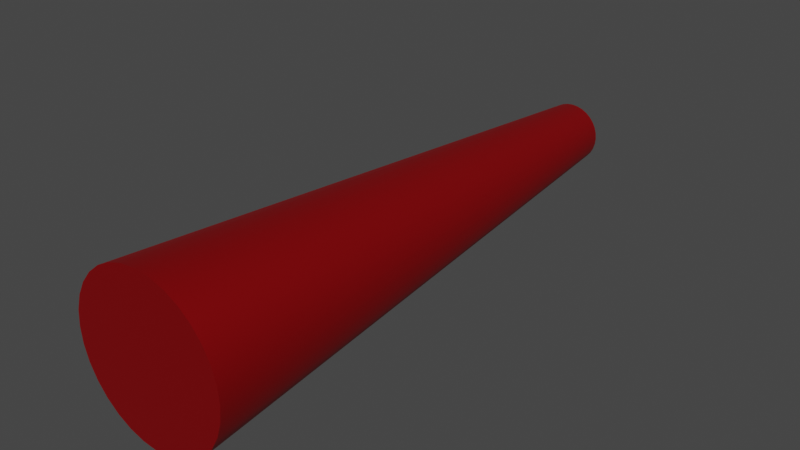 # Source: gun.blend  (saved by Blender 3.4.6; exported with 4.5.12 LTS)
import bpy
from mathutils import Matrix  # noqa: F401  (used for matrix-valued properties, if any)

bpy.ops.wm.read_factory_settings(use_empty=True)
scene = bpy.context.scene
scene.name = 'Scene'

# ---- collections
col_collection = bpy.data.collections.new('Collection'); scene.collection.children.link(col_collection)

# ---- materials (node trees are filled in below, after node groups)
mat_gun = bpy.data.materials.new('Gun')
mat_gun.use_transparent_shadow = False

# ---- node groups
ng_auto_smooth = bpy.data.node_groups.new('Auto Smooth', 'GeometryNodeTree')
_s = ng_auto_smooth.interface.new_socket(name='Geometry', in_out='OUTPUT', socket_type='NodeSocketGeometry')
_s = ng_auto_smooth.interface.new_socket(name='Geometry', in_out='INPUT', socket_type='NodeSocketGeometry')
_s = ng_auto_smooth.interface.new_socket(name='Angle', in_out='INPUT', socket_type='NodeSocketFloat')
_s.subtype = 'ANGLE'
_s.min_value = 0.0
_s.max_value = 3.142
ng_auto_smooth.is_modifier = True
_N = ng_auto_smooth.nodes; _L = ng_auto_smooth.links
n0 = _N.new('NodeGroupOutput'); n0.name = 'Group Output'; n0.location = (480, -100)
n1 = _N.new('NodeGroupInput'); n1.name = 'Group Input'; n1.location = (-420, -300)
n2 = _N.new('NodeGroupInput'); n2.name = 'Group Input.001'; n2.location = (-60, -100)
n3 = _N.new('GeometryNodeSetShadeSmooth'); n3.name = 'Set Shade Smooth'; n3.location = (120, -100)
n3.domain = 'EDGE'
n4 = _N.new('GeometryNodeSetShadeSmooth'); n4.name = 'Set Shade Smooth.001'; n4.location = (300, -100)
n5 = _N.new('GeometryNodeInputMeshEdgeAngle'); n5.name = 'Edge Angle'; n5.location = (-420, -220)
n6 = _N.new('GeometryNodeInputEdgeSmooth'); n6.name = 'Is Edge Smooth'; n6.location = (-60, -160)
n7 = _N.new('GeometryNodeInputShadeSmooth'); n7.name = 'Is Face Smooth'; n7.location = (-240, -340)
n8 = _N.new('FunctionNodeBooleanMath'); n8.name = 'Boolean Math'; n8.location = (-60, -220)
n9 = _N.new('FunctionNodeCompare'); n9.name = 'Compare'; n9.location = (-240, -180)
n9.operation = 'LESS_EQUAL'
_L.new(n5.outputs[0], n9.inputs[0])
_L.new(n4.outputs[0], n0.inputs[0])
_L.new(n1.outputs[1], n9.inputs[1])
_L.new(n9.outputs[0], n8.inputs[0])
_L.new(n7.outputs[0], n8.inputs[1])
_L.new(n2.outputs[0], n3.inputs[0])
_L.new(n6.outputs[0], n3.inputs[1])
_L.new(n3.outputs[0], n4.inputs[0])
_L.new(n8.outputs[0], n3.inputs[2])
n0.is_active_output = True

# ---- material node trees
mat_gun.use_nodes = True; mat_gun.node_tree.nodes.clear()
_N = mat_gun.node_tree.nodes; _L = mat_gun.node_tree.links
n0 = _N.new('ShaderNodeBsdfPrincipled'); n0.name = 'Principled BSDF'; n0.location = (10, 300)
n0.distribution = 'GGX'
n0.subsurface_method = 'RANDOM_WALK_SKIN'
n0.inputs[0].default_value = (0.5173, 0.004803, 0.008207, 1.0)
n0.inputs[1].default_value = 0.7448
n0.inputs[3].default_value = 1.45
n0.inputs[27].default_value = (0.0, 0.0, 0.0, 1.0)
n0.inputs[28].default_value = 1.0
n1 = _N.new('ShaderNodeOutputMaterial'); n1.name = 'Material Output'; n1.location = (300, 300)
_L.new(n0.outputs[0], n1.inputs[0])
n1.is_active_output = True

# ---- world
world_world = bpy.data.worlds.new('World'); scene.world = world_world
world_world.use_nodes = True; world_world.node_tree.nodes.clear()
_N = world_world.node_tree.nodes; _L = world_world.node_tree.links
n0 = _N.new('ShaderNodeOutputWorld'); n0.name = 'World Output'; n0.location = (300, 300)
n1 = _N.new('ShaderNodeBackground'); n1.name = 'Background'; n1.location = (10, 300)
n1.inputs[0].default_value = (0.05088, 0.05088, 0.05088, 1.0)
_L.new(n1.outputs[0], n0.inputs[0])
n0.is_active_output = True
world_world.color = (0.05088, 0.05088, 0.05088)
world_world.use_sun_shadow = False
world_world.sun_shadow_jitter_overblur = 0.0

# ---- meshes
me_cylinder = bpy.data.meshes.new('Cylinder')
me_cylinder.from_pydata([(0.0, 1.0, -1.0), (7.351e-09, 0.3929, 1.0), (0.1951, 0.9808, -1.0), (0.07665, 0.3853, 1.0), (0.3827, 0.9239, -1.0), (0.1503, 0.363, 1.0), (0.5556, 0.8315, -1.0), (0.2183, 0.3267, 1.0), (0.7071, 0.7071, -1.0), (0.2778, 0.2778, 1.0), (0.8315, 0.5556, -1.0), (0.3267, 0.2183, 1.0), (0.9239, 0.3827, -1.0), (0.363, 0.1503, 1.0), (0.9808, 0.1951, -1.0), (0.3853, 0.07665, 1.0), (1.0, 0.0, -1.0), (0.3929, 9.047e-09, 1.0), (0.9808, -0.1951, -1.0), (0.3853, -0.07665, 1.0), (0.9239, -0.3827, -1.0), (0.363, -0.1503, 1.0), (0.8315, -0.5556, -1.0), (0.3267, -0.2183, 1.0), (0.7071, -0.7071, -1.0), (0.2778, -0.2778, 1.0), (0.5556, -0.8315, -1.0), (0.2183, -0.3267, 1.0), (0.3827, -0.9239, -1.0), (0.1503, -0.363, 1.0), (0.1951, -0.9808, -1.0), (0.07665, -0.3853, 1.0), (0.0, -1.0, -1.0), (7.351e-09, -0.3929, 1.0), (-0.1951, -0.9808, -1.0), (-0.07665, -0.3853, 1.0), (-0.3827, -0.9239, -1.0), (-0.1503, -0.363, 1.0), (-0.5556, -0.8315, -1.0), (-0.2183, -0.3267, 1.0), (-0.7071, -0.7071, -1.0), (-0.2778, -0.2778, 1.0), (-0.8315, -0.5556, -1.0), (-0.3267, -0.2183, 1.0), (-0.9239, -0.3827, -1.0), (-0.363, -0.1503, 1.0), (-0.9808, -0.1951, -1.0), (-0.3853, -0.07665, 1.0), (-1.0, 0.0, -1.0), (-0.3929, 9.047e-09, 1.0), (-0.9808, 0.1951, -1.0), (-0.3853, 0.07665, 1.0), (-0.9239, 0.3827, -1.0), (-0.363, 0.1503, 1.0), (-0.8315, 0.5556, -1.0), (-0.3267, 0.2183, 1.0), (-0.7071, 0.7071, -1.0), (-0.2778, 0.2778, 1.0), (-0.5556, 0.8315, -1.0), (-0.2183, 0.3267, 1.0), (-0.3827, 0.9239, -1.0), (-0.1503, 0.363, 1.0), (-0.1951, 0.9808, -1.0), (-0.07665, 0.3853, 1.0)], [], [(0, 1, 3, 2), (2, 3, 5, 4), (4, 5, 7, 6), (6, 7, 9, 8), (8, 9, 11, 10), (10, 11, 13, 12), (12, 13, 15, 14), (14, 15, 17, 16), (16, 17, 19, 18), (18, 19, 21, 20), (20, 21, 23, 22), (22, 23, 25, 24), (24, 25, 27, 26), (26, 27, 29, 28), (28, 29, 31, 30), (30, 31, 33, 32), (32, 33, 35, 34), (34, 35, 37, 36), (36, 37, 39, 38), (38, 39, 41, 40), (40, 41, 43, 42), (42, 43, 45, 44), (44, 45, 47, 46), (46, 47, 49, 48), (48, 49, 51, 50), (50, 51, 53, 52), (52, 53, 55, 54), (54, 55, 57, 56), (56, 57, 59, 58), (58, 59, 61, 60), (3, 1, 63, 61, 59, 57, 55, 53, 51, 49, 47, 45, 43, 41, 39, 37, 35, 33, 31, 29, 27, 25, 23, 21, 19, 17, 15, 13, 11, 9, 7, 5), (60, 61, 63, 62), (62, 63, 1, 0), (0, 2, 4, 6, 8, 10, 12, 14, 16, 18, 20, 22, 24, 26, 28, 30, 32, 34, 36, 38, 40, 42, 44, 46, 48, 50, 52, 54, 56, 58, 60, 62)])
me_cylinder.polygons.foreach_set('use_smooth', [True] * 34)
_uv = me_cylinder.uv_layers.new(name='UVMap')
_uv.uv.foreach_set('vector', [1.0, 0.5, 1.0, 1.0, 0.9688, 1.0, 0.9688, 0.5, 0.9688, 0.5, 0.9688, 1.0, 0.9375, 1.0, 0.9375, 0.5, 0.9375, 0.5, 0.9375, 1.0, 0.9062, 1.0, 0.9062, 0.5, 0.9062, 0.5, 0.9062, 1.0, 0.875, 1.0, 0.875, 0.5, 0.875, 0.5, 0.875, 1.0, 0.8438, 1.0, 0.8438, 0.5, 0.8438, 0.5, 0.8438, 1.0, 0.8125, 1.0, 0.8125, 0.5, 0.8125, 0.5, 0.8125, 1.0, 0.7812, 1.0, 0.7812, 0.5, 0.7812, 0.5, 0.7812, 1.0, 0.75, 1.0, 0.75, 0.5, 0.75, 0.5, 0.75, 1.0, 0.7188, 1.0, 0.7188, 0.5, 0.7188, 0.5, 0.7188, 1.0, 0.6875, 1.0, 0.6875, 0.5, 0.6875, 0.5, 0.6875, 1.0, 0.6562, 1.0, 0.6562, 0.5, 0.6562, 0.5, 0.6562, 1.0, 0.625, 1.0, 0.625, 0.5, 0.625, 0.5, 0.625, 1.0, 0.5938, 1.0, 0.5938, 0.5, 0.5938, 0.5, 0.5938, 1.0, 0.5625, 1.0, 0.5625, 0.5, 0.5625, 0.5, 0.5625, 1.0, 0.5312, 1.0, 0.5312, 0.5, 0.5312, 0.5, 0.5312, 1.0, 0.5, 1.0, 0.5, 0.5, 0.5, 0.5, 0.5, 1.0, 0.4688, 1.0, 0.4688, 0.5, 0.4688, 0.5, 0.4688, 1.0, 0.4375, 1.0, 0.4375, 0.5, 0.4375, 0.5, 0.4375, 1.0, 0.4062, 1.0, 0.4062, 0.5, 0.4062, 0.5, 0.4062, 1.0, 0.375, 1.0, 0.375, 0.5, 0.375, 0.5, 0.375, 1.0, 0.3438, 1.0, 0.3438, 0.5, 0.3438, 0.5, 0.3438, 1.0, 0.3125, 1.0, 0.3125, 0.5, 0.3125, 0.5, 0.3125, 1.0, 0.2812, 1.0, 0.2812, 0.5, 0.2812, 0.5, 0.2812, 1.0, 0.25, 1.0, 0.25, 0.5, 0.25, 0.5, 0.25, 1.0, 0.2188, 1.0, 0.2188, 0.5, 0.2188, 0.5, 0.2188, 1.0, 0.1875, 1.0, 0.1875, 0.5, 0.1875, 0.5, 0.1875, 1.0, 0.1562, 1.0, 0.1562, 0.5, 0.1562, 0.5, 0.1562, 1.0, 0.125, 1.0, 0.125, 0.5, 0.125, 0.5, 0.125, 1.0, 0.09375, 1.0, 0.09375, 0.5, 0.09375, 0.5, 0.09375, 1.0, 0.0625, 1.0, 0.0625, 0.5, 0.2968, 0.4854, 0.25, 0.49, 0.2032, 0.4854, 0.1582, 0.4717, 0.1167, 0.4496, 0.08029, 0.4197, 0.05045, 0.3833, 0.02827, 0.3418, 0.01461, 0.2968, 0.01, 0.25, 0.01461, 0.2032, 0.02827, 0.1582, 0.05045, 0.1167, 0.08029, 0.08029, 0.1167, 0.05045, 0.1582, 0.02827, 0.2032, 0.01461, 0.25, 0.01, 0.2968, 0.01461, 0.3418, 0.02827, 0.3833, 0.05045, 0.4197, 0.08029, 0.4496, 0.1167, 0.4717, 0.1582, 0.4854, 0.2032, 0.49, 0.25, 0.4854, 0.2968, 0.4717, 0.3418, 0.4496, 0.3833, 0.4197, 0.4197, 0.3833, 0.4496, 0.3418, 0.4717, 0.0625, 0.5, 0.0625, 1.0, 0.03125, 1.0, 0.03125, 0.5, 0.03125, 0.5, 0.03125, 1.0, 0.0, 1.0, 0.0, 0.5, 0.75, 0.49, 0.7968, 0.4854, 0.8418, 0.4717, 0.8833, 0.4496, 0.9197, 0.4197, 0.9496, 0.3833, 0.9717, 0.3418, 0.9854, 0.2968, 0.99, 0.25, 0.9854, 0.2032, 0.9717, 0.1582, 0.9496, 0.1167, 0.9197, 0.08029, 0.8833, 0.05045, 0.8418, 0.02827, 0.7968, 0.01461, 0.75, 0.01, 0.7032, 0.01461, 0.6582, 0.02827, 0.6167, 0.05045, 0.5803, 0.08029, 0.5504, 0.1167, 0.5283, 0.1582, 0.5146, 0.2032, 0.51, 0.25, 0.5146, 0.2968, 0.5283, 0.3418, 0.5504, 0.3833, 0.5803, 0.4197, 0.6167, 0.4496, 0.6582, 0.4717, 0.7032, 0.4854])
me_cylinder.materials.append(mat_gun)
me_cylinder.update()

# ---- objects
ob_cylinder = bpy.data.objects.new('Cylinder', me_cylinder)

# ---- transforms, parenting, visibility, modifiers, constraints
ob_cylinder.location = (0.0, -0.003982, 0.0)
ob_cylinder.rotation_euler = (1.571, -0.0, -3.142)
ob_cylinder.scale = (0.2387, 0.2387, 0.8633)
_m = ob_cylinder.modifiers.new('Auto Smooth', 'NODES')
_m.node_group = ng_auto_smooth
_gi = [s.identifier for s in ng_auto_smooth.interface.items_tree if s.item_type == 'SOCKET' and s.in_out == 'INPUT']
_m[_gi[1]] = 0.5236  # Angle

# ---- collection membership
col_collection.objects.link(ob_cylinder)

# ---- scene / render settings (as saved in the file)
scene.frame_start = 1; scene.frame_end = 250; scene.frame_set(1)
scene.render.engine = 'BLENDER_EEVEE_NEXT'
scene.cycles.sampling_pattern = 'TABULATED_SOBOL'
scene.cycles.use_light_tree = False
scene.view_settings.view_transform = 'Filmic'
bpy.context.view_layer.update()

# ---- added for rendering (the .blend has no active camera and no usable light): camera, sun
cam_auto = bpy.data.cameras.new('AutoCamera')
cam_auto.lens = 50.0
cam_auto.sensor_width = 36.0
cam_auto.clip_end = 1000.0
ob_auto_camera = bpy.data.objects.new('AutoCamera', cam_auto)
scene.collection.objects.link(ob_auto_camera)
ob_auto_camera.location = (1.71518, -2.06219, 1.37214)
ob_auto_camera.rotation_euler = (1.09748, -7.21219e-08, 0.694738)
scene.camera = ob_auto_camera
light_auto_sun = bpy.data.lights.new('AutoSun', 'SUN')
light_auto_sun.energy = 3.0
light_auto_sun.angle = 0.0523599
ob_auto_sun = bpy.data.objects.new('AutoSun', light_auto_sun)
scene.collection.objects.link(ob_auto_sun)
ob_auto_sun.rotation_euler = (0.872665, 0.174533, 0.523599)
bpy.context.view_layer.update()
